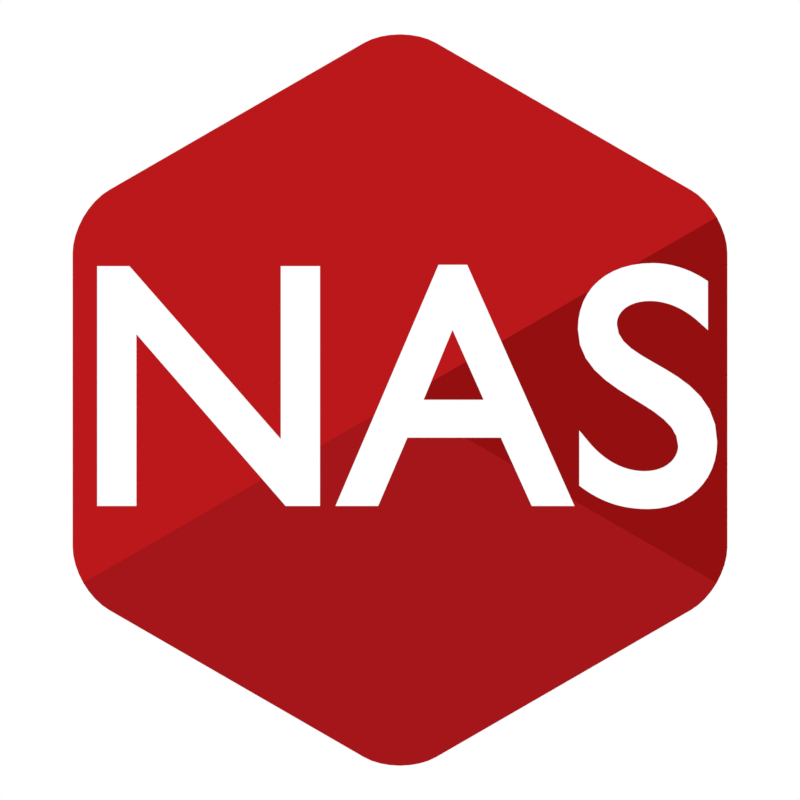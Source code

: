 # Source: logo_nas.blend  (saved by Blender 3.6.11; exported with 4.5.12 LTS)
import bpy
from mathutils import Matrix  # noqa: F401  (used for matrix-valued properties, if any)

bpy.ops.wm.read_factory_settings(use_empty=True)
scene = bpy.context.scene
scene.name = 'Scene'

# ---- collections
col_collection = bpy.data.collections.new('Collection'); scene.collection.children.link(col_collection)

# ---- materials (node trees are filled in below, after node groups)
mat_material_001 = bpy.data.materials.new('Material.001')
mat_material_001.use_transparent_shadow = False
mat_material_002 = bpy.data.materials.new('Material.002')
mat_material_002.use_transparent_shadow = False
mat_material_003 = bpy.data.materials.new('Material.003')
mat_material_003.use_transparent_shadow = False
mat_material = bpy.data.materials.new('Material')
mat_material.use_transparent_shadow = False

# ---- material node trees
mat_material_001.use_nodes = True; mat_material_001.node_tree.nodes.clear()
_N = mat_material_001.node_tree.nodes; _L = mat_material_001.node_tree.links
n0 = _N.new('ShaderNodeOutputMaterial'); n0.name = 'Material Output'; n0.location = (300, 300)
n1 = _N.new('ShaderNodeEmission'); n1.name = 'Emission'; n1.location = (10, 300)
n1.inputs[0].default_value = (0.491, 0.009134, 0.01096, 1.0)
_L.new(n1.outputs[0], n0.inputs[0])
n0.is_active_output = True
mat_material_002.use_nodes = True; mat_material_002.node_tree.nodes.clear()
_N = mat_material_002.node_tree.nodes; _L = mat_material_002.node_tree.links
n0 = _N.new('ShaderNodeOutputMaterial'); n0.name = 'Material Output'; n0.location = (300, 300)
n1 = _N.new('ShaderNodeEmission'); n1.name = 'Emission'; n1.location = (10, 300)
n1.inputs[0].default_value = (0.3712, 0.008023, 0.01033, 1.0)
_L.new(n1.outputs[0], n0.inputs[0])
n0.is_active_output = True
mat_material_003.use_nodes = True; mat_material_003.node_tree.nodes.clear()
_N = mat_material_003.node_tree.nodes; _L = mat_material_003.node_tree.links
n0 = _N.new('ShaderNodeOutputMaterial'); n0.name = 'Material Output'; n0.location = (300, 300)
n1 = _N.new('ShaderNodeEmission'); n1.name = 'Emission'; n1.location = (10, 300)
n1.inputs[0].default_value = (0.2918, 0.004777, 0.005182, 1.0)
_L.new(n1.outputs[0], n0.inputs[0])
n0.is_active_output = True
mat_material.use_nodes = True; mat_material.node_tree.nodes.clear()
_N = mat_material.node_tree.nodes; _L = mat_material.node_tree.links
n0 = _N.new('ShaderNodeOutputMaterial'); n0.name = 'Material Output'; n0.location = (300, 300)
n1 = _N.new('ShaderNodeEmission'); n1.name = 'Emission'; n1.location = (10, 300)
_L.new(n1.outputs[0], n0.inputs[0])
n0.is_active_output = True

# ---- world
world_world = bpy.data.worlds.new('World'); scene.world = world_world
world_world.use_nodes = True; world_world.node_tree.nodes.clear()
_N = world_world.node_tree.nodes; _L = world_world.node_tree.links
n0 = _N.new('ShaderNodeOutputWorld'); n0.name = 'World Output'; n0.location = (300, 300)
n1 = _N.new('ShaderNodeBackground'); n1.name = 'Background'; n1.location = (10, 300)
n1.inputs[0].default_value = (1.0, 1.0, 1.0, 1.0)
_L.new(n1.outputs[0], n0.inputs[0])
n0.is_active_output = True
world_world.color = (0.05088, 0.05088, 0.05088)
world_world.use_sun_shadow = False
world_world.sun_shadow_jitter_overblur = 0.0

# ---- cameras
cam_camera = bpy.data.cameras.new('Camera')
cam_camera.type = 'ORTHO'
cam_camera.clip_end = 100.0
cam_camera.ortho_scale = 10.0

# ---- meshes
me_circle_002 = bpy.data.meshes.new('Circle.002')
me_circle_002.from_pydata([(-2.167e-10, -3.251e-10, 0.0), (0.4547, 4.462, 0.0), (-0.4547, 4.462, 0.0), (0.3572, 4.509, 0.0), (0.2461, 4.543, 0.0), (0.1254, 4.564, 0.0), (-2.167e-10, 4.571, 0.0), (-0.1254, 4.564, 0.0), (-0.2461, 4.543, 0.0), (-0.3572, 4.509, 0.0), (-4.092, 1.837, 0.0), (-3.637, 2.625, 0.0), (-4.083, 1.945, 0.0), (-4.057, 2.058, 0.0), (-4.015, 2.173, 0.0), (-3.959, 2.286, 0.0), (-3.89, 2.391, 0.0), (-3.811, 2.485, 0.0), (-3.726, 2.564, 0.0), (-3.637, -2.625, 0.0), (-4.092, -1.837, 0.0), (-3.726, -2.564, 0.0), (-3.811, -2.485, 0.0), (-3.89, -2.391, 0.0), (-3.959, -2.286, 0.0), (-4.015, -2.173, 0.0), (-4.057, -2.058, 0.0), (-4.083, -1.945, 0.0), (0.4547, -4.462, 0.0), (-0.4547, -4.462, 0.0), (0.3572, -4.509, 0.0), (0.2461, -4.543, 0.0), (0.1254, -4.564, 0.0), (-2.167e-10, -4.571, 0.0), (-0.1254, -4.564, 0.0), (-0.2461, -4.543, 0.0), (-0.3572, -4.509, 0.0), (4.092, -1.837, 0.0), (3.637, -2.625, 0.0), (4.083, -1.945, 0.0), (4.057, -2.058, 0.0), (4.015, -2.173, 0.0), (3.959, -2.286, 0.0), (3.89, -2.391, 0.0), (3.811, -2.485, 0.0), (3.726, -2.564, 0.0), (3.637, 2.625, 0.0), (4.092, 1.837, 0.0), (3.726, 2.564, 0.0), (3.811, 2.485, 0.0), (3.89, 2.391, 0.0), (3.959, 2.286, 0.0), (4.015, 2.173, 0.0), (4.057, 2.058, 0.0), (4.083, 1.945, 0.0)], [], [(2, 9, 8, 7, 6, 5, 4, 3, 1, 46, 48, 49, 50, 51, 24, 25, 26, 27, 20, 10, 12, 13, 14, 15, 16, 17, 18, 11), (43, 44, 45, 38, 28, 30, 31, 32, 33, 34, 35, 36, 29, 19, 21, 22, 23, 24, 0, 42), (52, 53, 54, 47, 37, 39, 40, 41, 42, 0, 51)])
me_circle_002.polygons.foreach_set('material_index', [0, 1, 2])
_uv = me_circle_002.uv_layers.new(name='UVMap')
_uv.uv.foreach_set('vector', [0.0, 0.0, 0.0, 0.0, 0.0, 0.0, 0.0, 0.0, 0.0, 0.0, 0.0, 0.0, 0.0, 0.0, 0.0, 0.0, 0.0, 0.0, 0.0, 0.0, 0.0, 0.0, 0.0, 0.0, 0.0, 0.0, 0.0, 0.0, 0.0, 0.0, 0.0, 0.0, 0.0, 0.0, 0.0, 0.0, 0.0, 0.0, 0.0, 0.0, 0.0, 0.0, 0.0, 0.0, 0.0, 0.0, 0.0, 0.0, 0.0, 0.0, 0.0, 0.0, 0.0, 0.0, 0.0, 0.0, 0.0, 0.0, 0.0, 0.0, 0.0, 0.0, 0.0, 0.0, 0.0, 0.0, 0.0, 0.0, 0.0, 0.0, 0.0, 0.0, 0.0, 0.0, 0.0, 0.0, 0.0, 0.0, 0.0, 0.0, 0.0, 0.0, 0.0, 0.0, 0.0, 0.0, 0.0, 0.0, 0.0, 0.0, 0.0, 0.0, 0.0, 0.0, 0.0, 0.0, 0.0, 0.0, 0.0, 0.0, 0.0, 0.0, 0.0, 0.0, 0.0, 0.0, 0.0, 0.0, 0.0, 0.0, 0.0, 0.0, 0.0, 0.0, 0.0, 0.0, 0.0, 0.0])
me_circle_002.materials.append(mat_material_001)
me_circle_002.materials.append(mat_material_002)
me_circle_002.materials.append(mat_material_003)
me_circle_002.update()

# ---- curves / text
txt_text = bpy.data.curves.new('Text', 'FONT')
txt_text.dimensions = '2D'
txt_text.body = 'NAS'
txt_text.materials.append(mat_material)
txt_text.bevel_depth = 0.05
txt_text.fill_mode = 'FRONT'
txt_text.align_x = 'CENTER'
txt_text.align_y = 'CENTER'
txt_text.size = 4.25

# ---- objects
ob_camera = bpy.data.objects.new('Camera', cam_camera)
ob_base = bpy.data.objects.new('Base', me_circle_002)
ob_text = bpy.data.objects.new('Text', txt_text)

# ---- transforms, parenting, visibility, modifiers, constraints
ob_camera.location = (0.0, 0.0, 17.5)
ob_camera.lock_rotations_4d = False
ob_camera.empty_display_type = 'ARROWS'
ob_camera.color = (0.0, 0.0, 0.0, 0.0)
ob_camera.display_type = 'WIRE'
ob_camera.lineart.crease_threshold = 0.0
ob_base.location = (0.0, 0.0, 0.0)
ob_text.location = (0.0, 0.0, 0.0)

# ---- collection membership
col_collection.objects.link(ob_camera)
col_collection.objects.link(ob_base)
col_collection.objects.link(ob_text)

# ---- scene / render settings (as saved in the file)
scene.camera = ob_camera
scene.frame_start = 1; scene.frame_end = 1; scene.frame_set(0)
scene.render.engine = 'BLENDER_EEVEE_NEXT'
scene.render.image_settings.compression = 100
scene.render.resolution_x = 1024
scene.render.resolution_y = 1024
scene.render.film_transparent = True
scene.cycles.sampling_pattern = 'TABULATED_SOBOL'
scene.view_settings.look = 'Very High Contrast'
scene.view_settings.view_transform = 'Standard'
bpy.context.view_layer.update()
